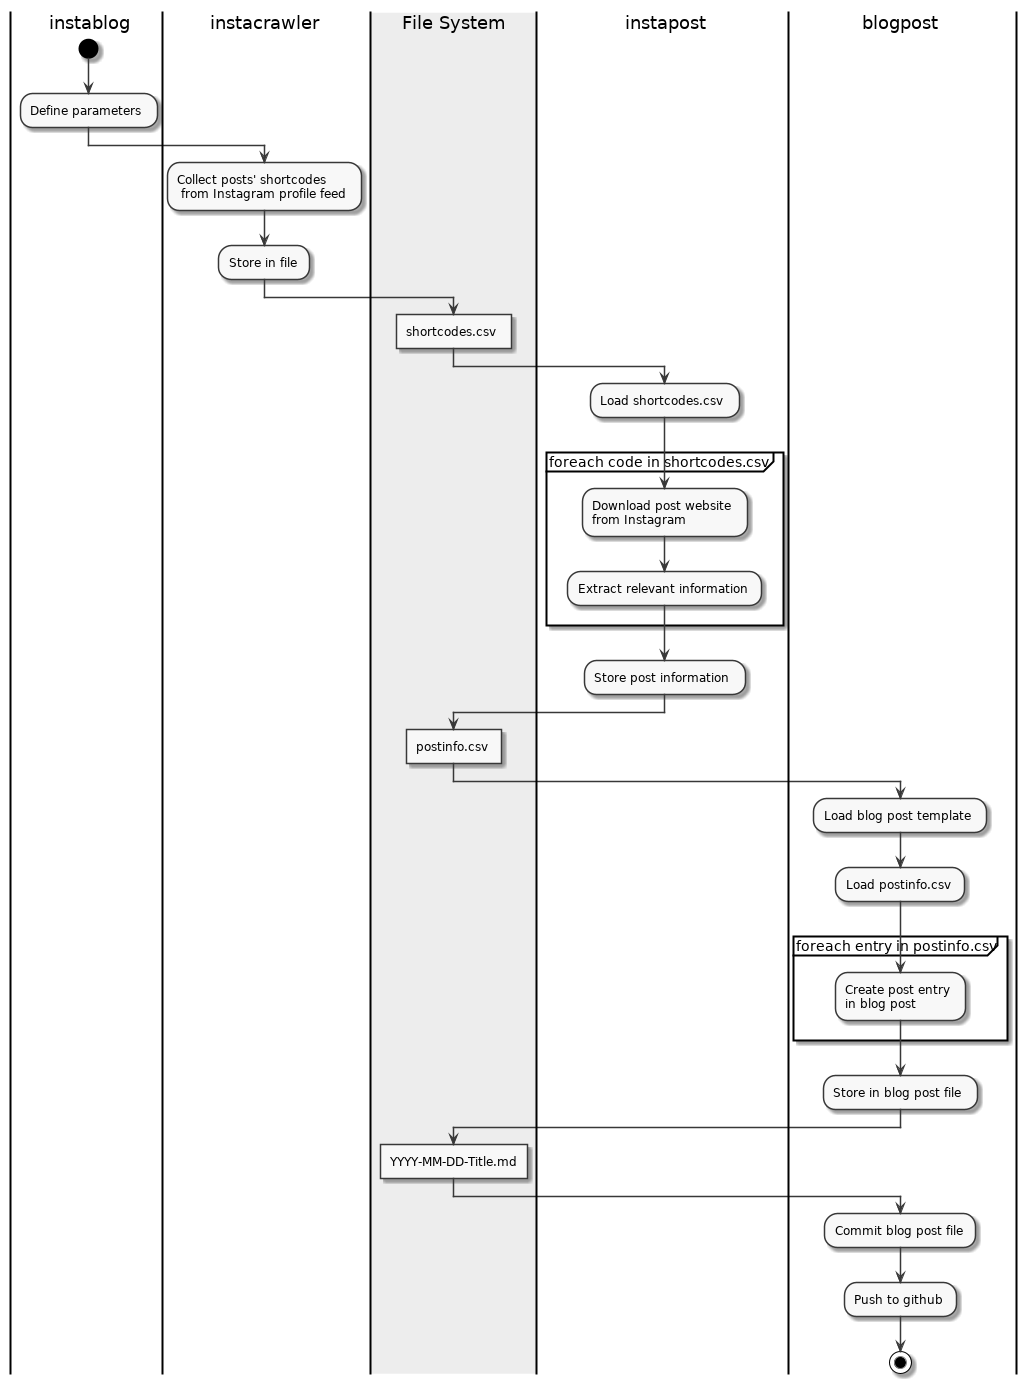

The diagram above was rendered by PlantUML. Its source (embedded in the PNG):
@startumlsc_modern
skinparam monochrome true
skinparam componentStyle uml2

|instablog|
start
:Define parameters;

|instacrawler|
:Collect posts' shortcodes
 from Instagram profile feed;
:Store in file;

|File System|
:shortcodes.csv]

|instapost|
:Load shortcodes.csv;
partition "foreach code in shortcodes.csv" {
    :Download post website
    from Instagram;
    :Extract relevant information;
}
:Store post information;

|#AntiqueWhite|File System|
:postinfo.csv]

|blogpost|
:Load blog post template;
:Load postinfo.csv;
partition "foreach entry in postinfo.csv" {
    :Create post entry
    in blog post;
}
:Store in blog post file;

|File System|
:YYYY-MM-DD-Title.md]

|blogpost|
:Commit blog post file;
:Push to github;
stop

@enduml